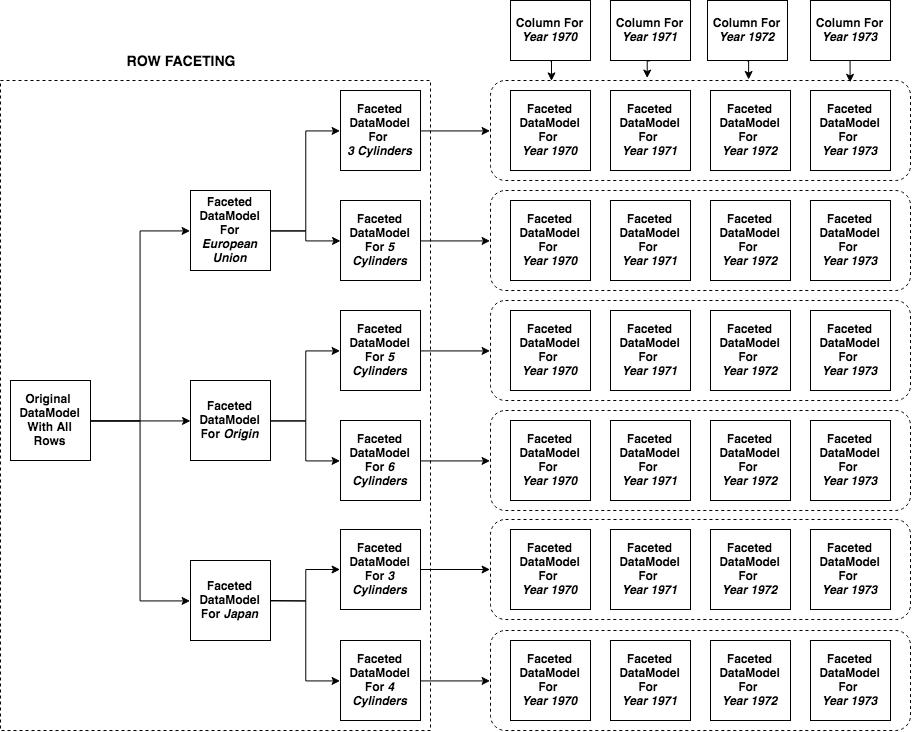

The diagram above was exported from draw.io. Its source (the exported page's mxGraphModel, read from the mxfile embedded in the PNG):
<mxGraphModel dx="1129" dy="1081" grid="1" gridSize="10" guides="1" tooltips="1" connect="1" arrows="1" fold="1" page="0" pageScale="1" pageWidth="827" pageHeight="1169" background="#ffffff" math="0" shadow="0">
  <root>
    <mxCell id="0" />
    <mxCell id="1" parent="0" />
    <mxCell id="53" value="" style="rounded=1;whiteSpace=wrap;html=1;dashed=1;fillColor=none;" vertex="1" parent="1">
      <mxGeometry x="600" y="-120" width="420" height="100" as="geometry" />
    </mxCell>
    <mxCell id="54" value="" style="rounded=1;whiteSpace=wrap;html=1;dashed=1;fillColor=none;" vertex="1" parent="1">
      <mxGeometry x="600" y="-10" width="420" height="100" as="geometry" />
    </mxCell>
    <mxCell id="55" value="" style="rounded=1;whiteSpace=wrap;html=1;dashed=1;fillColor=none;" vertex="1" parent="1">
      <mxGeometry x="600" y="100" width="420" height="100" as="geometry" />
    </mxCell>
    <mxCell id="68" value="" style="rounded=1;whiteSpace=wrap;html=1;dashed=1;fillColor=none;" vertex="1" parent="1">
      <mxGeometry x="600" y="210" width="420" height="100" as="geometry" />
    </mxCell>
    <mxCell id="69" value="" style="rounded=1;whiteSpace=wrap;html=1;dashed=1;fillColor=none;" vertex="1" parent="1">
      <mxGeometry x="600" y="319" width="420" height="100" as="geometry" />
    </mxCell>
    <mxCell id="70" value="" style="rounded=1;whiteSpace=wrap;html=1;dashed=1;fillColor=none;" vertex="1" parent="1">
      <mxGeometry x="600" y="430" width="420" height="100" as="geometry" />
    </mxCell>
    <mxCell id="24" value="" style="rounded=0;whiteSpace=wrap;html=1;fillColor=none;dashed=1;perimeterSpacing=0;glass=1;" vertex="1" parent="1">
      <mxGeometry x="110" y="-120" width="430" height="650" as="geometry" />
    </mxCell>
    <mxCell id="8" style="edgeStyle=orthogonalEdgeStyle;rounded=0;html=1;exitX=1;exitY=0.5;entryX=0;entryY=0.5;jettySize=auto;orthogonalLoop=1;" edge="1" parent="1" source="2" target="4">
      <mxGeometry relative="1" as="geometry" />
    </mxCell>
    <mxCell id="9" style="edgeStyle=orthogonalEdgeStyle;rounded=0;html=1;exitX=1;exitY=0.5;jettySize=auto;orthogonalLoop=1;" edge="1" parent="1" source="2" target="5">
      <mxGeometry relative="1" as="geometry" />
    </mxCell>
    <mxCell id="10" style="edgeStyle=orthogonalEdgeStyle;rounded=0;html=1;exitX=1;exitY=0.5;entryX=0;entryY=0.5;jettySize=auto;orthogonalLoop=1;" edge="1" parent="1" source="2" target="6">
      <mxGeometry relative="1" as="geometry" />
    </mxCell>
    <mxCell id="2" value="&lt;b&gt;Original&amp;nbsp;&lt;br&gt;DataModel&lt;br&gt;With All Rows&lt;br&gt;&lt;/b&gt;" style="whiteSpace=wrap;html=1;aspect=fixed;fillColor=none;" vertex="1" parent="1">
      <mxGeometry x="120" y="180" width="80" height="80" as="geometry" />
    </mxCell>
    <mxCell id="15" style="edgeStyle=orthogonalEdgeStyle;rounded=0;html=1;exitX=1;exitY=0.5;entryX=0;entryY=0.5;jettySize=auto;orthogonalLoop=1;" edge="1" parent="1" source="4" target="11">
      <mxGeometry relative="1" as="geometry" />
    </mxCell>
    <mxCell id="16" style="edgeStyle=orthogonalEdgeStyle;rounded=0;html=1;exitX=1;exitY=0.5;jettySize=auto;orthogonalLoop=1;" edge="1" parent="1" source="4" target="12">
      <mxGeometry relative="1" as="geometry" />
    </mxCell>
    <mxCell id="4" value="&lt;b&gt;Faceted&lt;br&gt;DataModel&lt;br&gt;For &lt;i&gt;European Union&lt;/i&gt;&lt;br&gt;&lt;/b&gt;" style="whiteSpace=wrap;html=1;aspect=fixed;fillColor=none;" vertex="1" parent="1">
      <mxGeometry x="300" y="-10" width="80" height="80" as="geometry" />
    </mxCell>
    <mxCell id="22" style="edgeStyle=orthogonalEdgeStyle;rounded=0;html=1;exitX=1;exitY=0.5;entryX=0;entryY=0.5;jettySize=auto;orthogonalLoop=1;" edge="1" parent="1" source="5" target="17">
      <mxGeometry relative="1" as="geometry" />
    </mxCell>
    <mxCell id="23" style="edgeStyle=orthogonalEdgeStyle;rounded=0;html=1;exitX=1;exitY=0.5;entryX=0;entryY=0.5;jettySize=auto;orthogonalLoop=1;" edge="1" parent="1" source="5" target="13">
      <mxGeometry relative="1" as="geometry" />
    </mxCell>
    <mxCell id="5" value="&lt;b&gt;Faceted&lt;br&gt;DataModel&lt;br&gt;For &lt;i&gt;Origin&lt;/i&gt;&lt;/b&gt;&lt;b&gt;&lt;br&gt;&lt;/b&gt;" style="whiteSpace=wrap;html=1;aspect=fixed;fillColor=none;" vertex="1" parent="1">
      <mxGeometry x="300" y="180" width="80" height="80" as="geometry" />
    </mxCell>
    <mxCell id="20" style="edgeStyle=orthogonalEdgeStyle;rounded=0;html=1;entryX=0;entryY=0.5;jettySize=auto;orthogonalLoop=1;" edge="1" parent="1" target="18">
      <mxGeometry relative="1" as="geometry">
        <mxPoint x="380" y="400" as="sourcePoint" />
      </mxGeometry>
    </mxCell>
    <mxCell id="21" style="edgeStyle=orthogonalEdgeStyle;rounded=0;html=1;exitX=1;exitY=0.5;entryX=0;entryY=0.5;jettySize=auto;orthogonalLoop=1;" edge="1" parent="1" source="6" target="19">
      <mxGeometry relative="1" as="geometry" />
    </mxCell>
    <mxCell id="6" value="&lt;b&gt;Faceted&lt;br&gt;DataModel&lt;br&gt;For &lt;i&gt;Japan&lt;/i&gt;&lt;/b&gt;&lt;b&gt;&lt;br&gt;&lt;/b&gt;" style="whiteSpace=wrap;html=1;aspect=fixed;fillColor=none;" vertex="1" parent="1">
      <mxGeometry x="300" y="360" width="80" height="80" as="geometry" />
    </mxCell>
    <mxCell id="71" style="edgeStyle=orthogonalEdgeStyle;rounded=0;html=1;exitX=1;exitY=0.5;entryX=0;entryY=0.5;jettySize=auto;orthogonalLoop=1;" edge="1" parent="1" source="11" target="53">
      <mxGeometry relative="1" as="geometry" />
    </mxCell>
    <mxCell id="11" value="&lt;b&gt;Faceted&lt;br&gt;DataModel&lt;br&gt;For &lt;i&gt;&lt;br&gt;3 Cylinders&lt;/i&gt;&lt;br&gt;&lt;/b&gt;" style="whiteSpace=wrap;html=1;aspect=fixed;fillColor=none;" vertex="1" parent="1">
      <mxGeometry x="450" y="-110" width="80" height="80" as="geometry" />
    </mxCell>
    <mxCell id="72" style="edgeStyle=orthogonalEdgeStyle;rounded=0;html=1;exitX=1;exitY=0.5;entryX=0;entryY=0.5;jettySize=auto;orthogonalLoop=1;" edge="1" parent="1" source="12" target="54">
      <mxGeometry relative="1" as="geometry" />
    </mxCell>
    <mxCell id="12" value="&lt;b&gt;Faceted&lt;br&gt;DataModel&lt;br&gt;For &lt;i&gt;5 Cylinders&lt;/i&gt;&lt;br&gt;&lt;/b&gt;" style="whiteSpace=wrap;html=1;aspect=fixed;fillColor=none;" vertex="1" parent="1">
      <mxGeometry x="450" width="80" height="80" as="geometry" />
    </mxCell>
    <mxCell id="73" style="edgeStyle=orthogonalEdgeStyle;rounded=0;html=1;exitX=1;exitY=0.5;entryX=0;entryY=0.5;jettySize=auto;orthogonalLoop=1;" edge="1" parent="1" source="13" target="55">
      <mxGeometry relative="1" as="geometry" />
    </mxCell>
    <mxCell id="13" value="&lt;b&gt;Faceted&lt;br&gt;DataModel&lt;br&gt;For &lt;i&gt;5 Cylinders&lt;/i&gt;&lt;br&gt;&lt;/b&gt;" style="whiteSpace=wrap;html=1;aspect=fixed;fillColor=none;" vertex="1" parent="1">
      <mxGeometry x="450" y="110" width="80" height="80" as="geometry" />
    </mxCell>
    <mxCell id="74" style="edgeStyle=orthogonalEdgeStyle;rounded=0;html=1;exitX=1;exitY=0.5;entryX=0;entryY=0.5;jettySize=auto;orthogonalLoop=1;" edge="1" parent="1" source="17" target="68">
      <mxGeometry relative="1" as="geometry" />
    </mxCell>
    <mxCell id="17" value="&lt;b&gt;Faceted&lt;br&gt;DataModel&lt;br&gt;For &lt;i&gt;6 Cylinders&lt;/i&gt;&lt;br&gt;&lt;/b&gt;" style="whiteSpace=wrap;html=1;aspect=fixed;fillColor=none;" vertex="1" parent="1">
      <mxGeometry x="450" y="220" width="80" height="80" as="geometry" />
    </mxCell>
    <mxCell id="75" style="edgeStyle=orthogonalEdgeStyle;rounded=0;html=1;exitX=1;exitY=0.5;entryX=0;entryY=0.5;jettySize=auto;orthogonalLoop=1;" edge="1" parent="1" source="18" target="69">
      <mxGeometry relative="1" as="geometry" />
    </mxCell>
    <mxCell id="18" value="&lt;b&gt;Faceted&lt;br&gt;DataModel&lt;br&gt;For &lt;i&gt;3 Cylinders&lt;/i&gt;&lt;br&gt;&lt;/b&gt;" style="whiteSpace=wrap;html=1;aspect=fixed;fillColor=none;" vertex="1" parent="1">
      <mxGeometry x="450" y="329" width="80" height="80" as="geometry" />
    </mxCell>
    <mxCell id="76" style="edgeStyle=orthogonalEdgeStyle;rounded=0;html=1;exitX=1;exitY=0.5;entryX=0;entryY=0.5;jettySize=auto;orthogonalLoop=1;" edge="1" parent="1" source="19" target="70">
      <mxGeometry relative="1" as="geometry" />
    </mxCell>
    <mxCell id="19" value="&lt;b&gt;Faceted&lt;br&gt;DataModel&lt;br&gt;For &lt;i&gt;4 Cylinders&lt;/i&gt;&lt;br&gt;&lt;/b&gt;" style="whiteSpace=wrap;html=1;aspect=fixed;fillColor=none;" vertex="1" parent="1">
      <mxGeometry x="450" y="440" width="80" height="80" as="geometry" />
    </mxCell>
    <mxCell id="25" value="&lt;b&gt;Faceted&lt;br&gt;DataModel&lt;br&gt;For &lt;i&gt;&lt;br&gt;Year 1970&lt;/i&gt;&lt;br&gt;&lt;/b&gt;" style="whiteSpace=wrap;html=1;aspect=fixed;fillColor=none;" vertex="1" parent="1">
      <mxGeometry x="620" y="-110" width="80" height="80" as="geometry" />
    </mxCell>
    <mxCell id="31" value="&lt;b&gt;Faceted&lt;br&gt;DataModel&lt;br&gt;For &lt;i&gt;&lt;br&gt;&lt;/i&gt;&lt;/b&gt;&lt;b&gt;&lt;i&gt;Year 1971&lt;/i&gt;&lt;/b&gt;&lt;b&gt;&lt;br&gt;&lt;/b&gt;" style="whiteSpace=wrap;html=1;aspect=fixed;fillColor=none;" vertex="1" parent="1">
      <mxGeometry x="720" y="-110" width="80" height="80" as="geometry" />
    </mxCell>
    <mxCell id="37" value="&lt;b&gt;Faceted&lt;br&gt;DataModel&lt;br&gt;For &lt;/b&gt;&lt;b&gt;&lt;i&gt;&lt;br&gt;Year 1972&lt;/i&gt;&lt;/b&gt;&lt;b&gt;&lt;br&gt;&lt;/b&gt;" style="whiteSpace=wrap;html=1;aspect=fixed;fillColor=none;" vertex="1" parent="1">
      <mxGeometry x="820" y="-110" width="80" height="80" as="geometry" />
    </mxCell>
    <mxCell id="43" value="&lt;b&gt;Faceted&lt;br&gt;DataModel&lt;br&gt;For &lt;br&gt;&lt;/b&gt;&lt;b&gt;&lt;i&gt;Year 1973&lt;/i&gt;&lt;/b&gt;&lt;b&gt;&lt;br&gt;&lt;/b&gt;" style="whiteSpace=wrap;html=1;aspect=fixed;fillColor=none;" vertex="1" parent="1">
      <mxGeometry x="920" y="-110" width="80" height="80" as="geometry" />
    </mxCell>
    <mxCell id="81" value="&lt;b&gt;Faceted&lt;br&gt;DataModel&lt;br&gt;For &lt;i&gt;&lt;br&gt;Year 1970&lt;/i&gt;&lt;br&gt;&lt;/b&gt;" style="whiteSpace=wrap;html=1;aspect=fixed;fillColor=none;" vertex="1" parent="1">
      <mxGeometry x="620" width="80" height="80" as="geometry" />
    </mxCell>
    <mxCell id="82" value="&lt;b&gt;Faceted&lt;br&gt;DataModel&lt;br&gt;For &lt;i&gt;&lt;br&gt;&lt;/i&gt;&lt;/b&gt;&lt;b&gt;&lt;i&gt;Year 1971&lt;/i&gt;&lt;/b&gt;&lt;b&gt;&lt;br&gt;&lt;/b&gt;" style="whiteSpace=wrap;html=1;aspect=fixed;fillColor=none;" vertex="1" parent="1">
      <mxGeometry x="720" width="80" height="80" as="geometry" />
    </mxCell>
    <mxCell id="83" value="&lt;b&gt;Faceted&lt;br&gt;DataModel&lt;br&gt;For &lt;/b&gt;&lt;b&gt;&lt;i&gt;&lt;br&gt;Year 1972&lt;/i&gt;&lt;/b&gt;&lt;b&gt;&lt;br&gt;&lt;/b&gt;" style="whiteSpace=wrap;html=1;aspect=fixed;fillColor=none;" vertex="1" parent="1">
      <mxGeometry x="820" width="80" height="80" as="geometry" />
    </mxCell>
    <mxCell id="84" value="&lt;b&gt;Faceted&lt;br&gt;DataModel&lt;br&gt;For &lt;br&gt;&lt;/b&gt;&lt;b&gt;&lt;i&gt;Year 1973&lt;/i&gt;&lt;/b&gt;&lt;b&gt;&lt;br&gt;&lt;/b&gt;" style="whiteSpace=wrap;html=1;aspect=fixed;fillColor=none;" vertex="1" parent="1">
      <mxGeometry x="920" width="80" height="80" as="geometry" />
    </mxCell>
    <mxCell id="85" value="&lt;b&gt;Faceted&lt;br&gt;DataModel&lt;br&gt;For &lt;i&gt;&lt;br&gt;Year 1970&lt;/i&gt;&lt;br&gt;&lt;/b&gt;" style="whiteSpace=wrap;html=1;aspect=fixed;fillColor=none;" vertex="1" parent="1">
      <mxGeometry x="620" y="110" width="80" height="80" as="geometry" />
    </mxCell>
    <mxCell id="86" value="&lt;b&gt;Faceted&lt;br&gt;DataModel&lt;br&gt;For &lt;i&gt;&lt;br&gt;&lt;/i&gt;&lt;/b&gt;&lt;b&gt;&lt;i&gt;Year 1971&lt;/i&gt;&lt;/b&gt;&lt;b&gt;&lt;br&gt;&lt;/b&gt;" style="whiteSpace=wrap;html=1;aspect=fixed;fillColor=none;" vertex="1" parent="1">
      <mxGeometry x="720" y="110" width="80" height="80" as="geometry" />
    </mxCell>
    <mxCell id="87" value="&lt;b&gt;Faceted&lt;br&gt;DataModel&lt;br&gt;For &lt;/b&gt;&lt;b&gt;&lt;i&gt;&lt;br&gt;Year 1972&lt;/i&gt;&lt;/b&gt;&lt;b&gt;&lt;br&gt;&lt;/b&gt;" style="whiteSpace=wrap;html=1;aspect=fixed;fillColor=none;" vertex="1" parent="1">
      <mxGeometry x="820" y="110" width="80" height="80" as="geometry" />
    </mxCell>
    <mxCell id="88" value="&lt;b&gt;Faceted&lt;br&gt;DataModel&lt;br&gt;For &lt;br&gt;&lt;/b&gt;&lt;b&gt;&lt;i&gt;Year 1973&lt;/i&gt;&lt;/b&gt;&lt;b&gt;&lt;br&gt;&lt;/b&gt;" style="whiteSpace=wrap;html=1;aspect=fixed;fillColor=none;" vertex="1" parent="1">
      <mxGeometry x="920" y="110" width="80" height="80" as="geometry" />
    </mxCell>
    <mxCell id="89" value="&lt;b&gt;Faceted&lt;br&gt;DataModel&lt;br&gt;For &lt;i&gt;&lt;br&gt;Year 1970&lt;/i&gt;&lt;br&gt;&lt;/b&gt;" style="whiteSpace=wrap;html=1;aspect=fixed;fillColor=none;" vertex="1" parent="1">
      <mxGeometry x="620" y="220" width="80" height="80" as="geometry" />
    </mxCell>
    <mxCell id="90" value="&lt;b&gt;Faceted&lt;br&gt;DataModel&lt;br&gt;For &lt;i&gt;&lt;br&gt;&lt;/i&gt;&lt;/b&gt;&lt;b&gt;&lt;i&gt;Year 1971&lt;/i&gt;&lt;/b&gt;&lt;b&gt;&lt;br&gt;&lt;/b&gt;" style="whiteSpace=wrap;html=1;aspect=fixed;fillColor=none;" vertex="1" parent="1">
      <mxGeometry x="720" y="220" width="80" height="80" as="geometry" />
    </mxCell>
    <mxCell id="91" value="&lt;b&gt;Faceted&lt;br&gt;DataModel&lt;br&gt;For &lt;/b&gt;&lt;b&gt;&lt;i&gt;&lt;br&gt;Year 1972&lt;/i&gt;&lt;/b&gt;&lt;b&gt;&lt;br&gt;&lt;/b&gt;" style="whiteSpace=wrap;html=1;aspect=fixed;fillColor=none;" vertex="1" parent="1">
      <mxGeometry x="820" y="220" width="80" height="80" as="geometry" />
    </mxCell>
    <mxCell id="92" value="&lt;b&gt;Faceted&lt;br&gt;DataModel&lt;br&gt;For &lt;br&gt;&lt;/b&gt;&lt;b&gt;&lt;i&gt;Year 1973&lt;/i&gt;&lt;/b&gt;&lt;b&gt;&lt;br&gt;&lt;/b&gt;" style="whiteSpace=wrap;html=1;aspect=fixed;fillColor=none;" vertex="1" parent="1">
      <mxGeometry x="920" y="220" width="80" height="80" as="geometry" />
    </mxCell>
    <mxCell id="93" value="&lt;b&gt;Faceted&lt;br&gt;DataModel&lt;br&gt;For &lt;i&gt;&lt;br&gt;Year 1970&lt;/i&gt;&lt;br&gt;&lt;/b&gt;" style="whiteSpace=wrap;html=1;aspect=fixed;fillColor=none;" vertex="1" parent="1">
      <mxGeometry x="620" y="329" width="80" height="80" as="geometry" />
    </mxCell>
    <mxCell id="94" value="&lt;b&gt;Faceted&lt;br&gt;DataModel&lt;br&gt;For &lt;i&gt;&lt;br&gt;&lt;/i&gt;&lt;/b&gt;&lt;b&gt;&lt;i&gt;Year 1971&lt;/i&gt;&lt;/b&gt;&lt;b&gt;&lt;br&gt;&lt;/b&gt;" style="whiteSpace=wrap;html=1;aspect=fixed;fillColor=none;" vertex="1" parent="1">
      <mxGeometry x="720" y="329" width="80" height="80" as="geometry" />
    </mxCell>
    <mxCell id="95" value="&lt;b&gt;Faceted&lt;br&gt;DataModel&lt;br&gt;For &lt;/b&gt;&lt;b&gt;&lt;i&gt;&lt;br&gt;Year 1972&lt;/i&gt;&lt;/b&gt;&lt;b&gt;&lt;br&gt;&lt;/b&gt;" style="whiteSpace=wrap;html=1;aspect=fixed;fillColor=none;" vertex="1" parent="1">
      <mxGeometry x="820" y="329" width="80" height="80" as="geometry" />
    </mxCell>
    <mxCell id="96" value="&lt;b&gt;Faceted&lt;br&gt;DataModel&lt;br&gt;For &lt;br&gt;&lt;/b&gt;&lt;b&gt;&lt;i&gt;Year 1973&lt;/i&gt;&lt;/b&gt;&lt;b&gt;&lt;br&gt;&lt;/b&gt;" style="whiteSpace=wrap;html=1;aspect=fixed;fillColor=none;" vertex="1" parent="1">
      <mxGeometry x="920" y="329" width="80" height="80" as="geometry" />
    </mxCell>
    <mxCell id="97" value="&lt;b&gt;Faceted&lt;br&gt;DataModel&lt;br&gt;For &lt;i&gt;&lt;br&gt;Year 1970&lt;/i&gt;&lt;br&gt;&lt;/b&gt;" style="whiteSpace=wrap;html=1;aspect=fixed;fillColor=none;" vertex="1" parent="1">
      <mxGeometry x="620" y="440" width="80" height="80" as="geometry" />
    </mxCell>
    <mxCell id="98" value="&lt;b&gt;Faceted&lt;br&gt;DataModel&lt;br&gt;For &lt;i&gt;&lt;br&gt;&lt;/i&gt;&lt;/b&gt;&lt;b&gt;&lt;i&gt;Year 1971&lt;/i&gt;&lt;/b&gt;&lt;b&gt;&lt;br&gt;&lt;/b&gt;" style="whiteSpace=wrap;html=1;aspect=fixed;fillColor=none;" vertex="1" parent="1">
      <mxGeometry x="720" y="440" width="80" height="80" as="geometry" />
    </mxCell>
    <mxCell id="99" value="&lt;b&gt;Faceted&lt;br&gt;DataModel&lt;br&gt;For &lt;/b&gt;&lt;b&gt;&lt;i&gt;&lt;br&gt;Year 1972&lt;/i&gt;&lt;/b&gt;&lt;b&gt;&lt;br&gt;&lt;/b&gt;" style="whiteSpace=wrap;html=1;aspect=fixed;fillColor=none;" vertex="1" parent="1">
      <mxGeometry x="820" y="440" width="80" height="80" as="geometry" />
    </mxCell>
    <mxCell id="100" value="&lt;b&gt;Faceted&lt;br&gt;DataModel&lt;br&gt;For &lt;br&gt;&lt;/b&gt;&lt;b&gt;&lt;i&gt;Year 1973&lt;/i&gt;&lt;/b&gt;&lt;b&gt;&lt;br&gt;&lt;/b&gt;" style="whiteSpace=wrap;html=1;aspect=fixed;fillColor=none;" vertex="1" parent="1">
      <mxGeometry x="920" y="440" width="80" height="80" as="geometry" />
    </mxCell>
    <mxCell id="110" style="edgeStyle=orthogonalEdgeStyle;rounded=0;html=1;exitX=0.5;exitY=1;entryX=0.145;entryY=0;entryPerimeter=0;jettySize=auto;orthogonalLoop=1;" edge="1" parent="1" source="101" target="53">
      <mxGeometry relative="1" as="geometry" />
    </mxCell>
    <mxCell id="101" value="&lt;b&gt;Column For &lt;i&gt;Year 1970&lt;/i&gt;&lt;/b&gt;" style="rounded=0;whiteSpace=wrap;html=1;glass=0;fillColor=none;" vertex="1" parent="1">
      <mxGeometry x="620" y="-200" width="80" height="60" as="geometry" />
    </mxCell>
    <mxCell id="111" style="edgeStyle=orthogonalEdgeStyle;rounded=0;html=1;exitX=0.5;exitY=1;entryX=0.373;entryY=-0.029;entryPerimeter=0;jettySize=auto;orthogonalLoop=1;" edge="1" parent="1" source="106" target="53">
      <mxGeometry relative="1" as="geometry" />
    </mxCell>
    <mxCell id="106" value="&lt;b&gt;Column For &lt;i&gt;Year 1971&lt;/i&gt;&lt;/b&gt;" style="rounded=0;whiteSpace=wrap;html=1;glass=0;fillColor=none;" vertex="1" parent="1">
      <mxGeometry x="720" y="-200" width="80" height="60" as="geometry" />
    </mxCell>
    <mxCell id="112" style="edgeStyle=orthogonalEdgeStyle;rounded=0;html=1;exitX=0.5;exitY=1;entryX=0.615;entryY=-0.014;entryPerimeter=0;jettySize=auto;orthogonalLoop=1;" edge="1" parent="1" source="107" target="53">
      <mxGeometry relative="1" as="geometry" />
    </mxCell>
    <mxCell id="107" value="&lt;b&gt;Column For &lt;i&gt;Year 1972&lt;/i&gt;&lt;/b&gt;" style="rounded=0;whiteSpace=wrap;html=1;glass=0;fillColor=none;" vertex="1" parent="1">
      <mxGeometry x="817" y="-200" width="80" height="60" as="geometry" />
    </mxCell>
    <mxCell id="114" style="edgeStyle=orthogonalEdgeStyle;rounded=0;html=1;exitX=0.5;exitY=1;entryX=0.856;entryY=0.014;entryPerimeter=0;jettySize=auto;orthogonalLoop=1;" edge="1" parent="1" source="108" target="53">
      <mxGeometry relative="1" as="geometry" />
    </mxCell>
    <mxCell id="108" value="&lt;b&gt;Column For &lt;i&gt;Year 1973&lt;/i&gt;&lt;/b&gt;" style="rounded=0;whiteSpace=wrap;html=1;glass=0;fillColor=none;" vertex="1" parent="1">
      <mxGeometry x="920" y="-200" width="80" height="60" as="geometry" />
    </mxCell>
    <mxCell id="115" value="&lt;font style=&quot;font-size: 14px&quot;&gt;ROW FACETING&lt;/font&gt;" style="text;html=1;strokeColor=none;fillColor=none;align=center;verticalAlign=middle;whiteSpace=wrap;rounded=0;glass=0;fontStyle=1" vertex="1" parent="1">
      <mxGeometry x="220" y="-150" width="140" height="20" as="geometry" />
    </mxCell>
  </root>
</mxGraphModel>